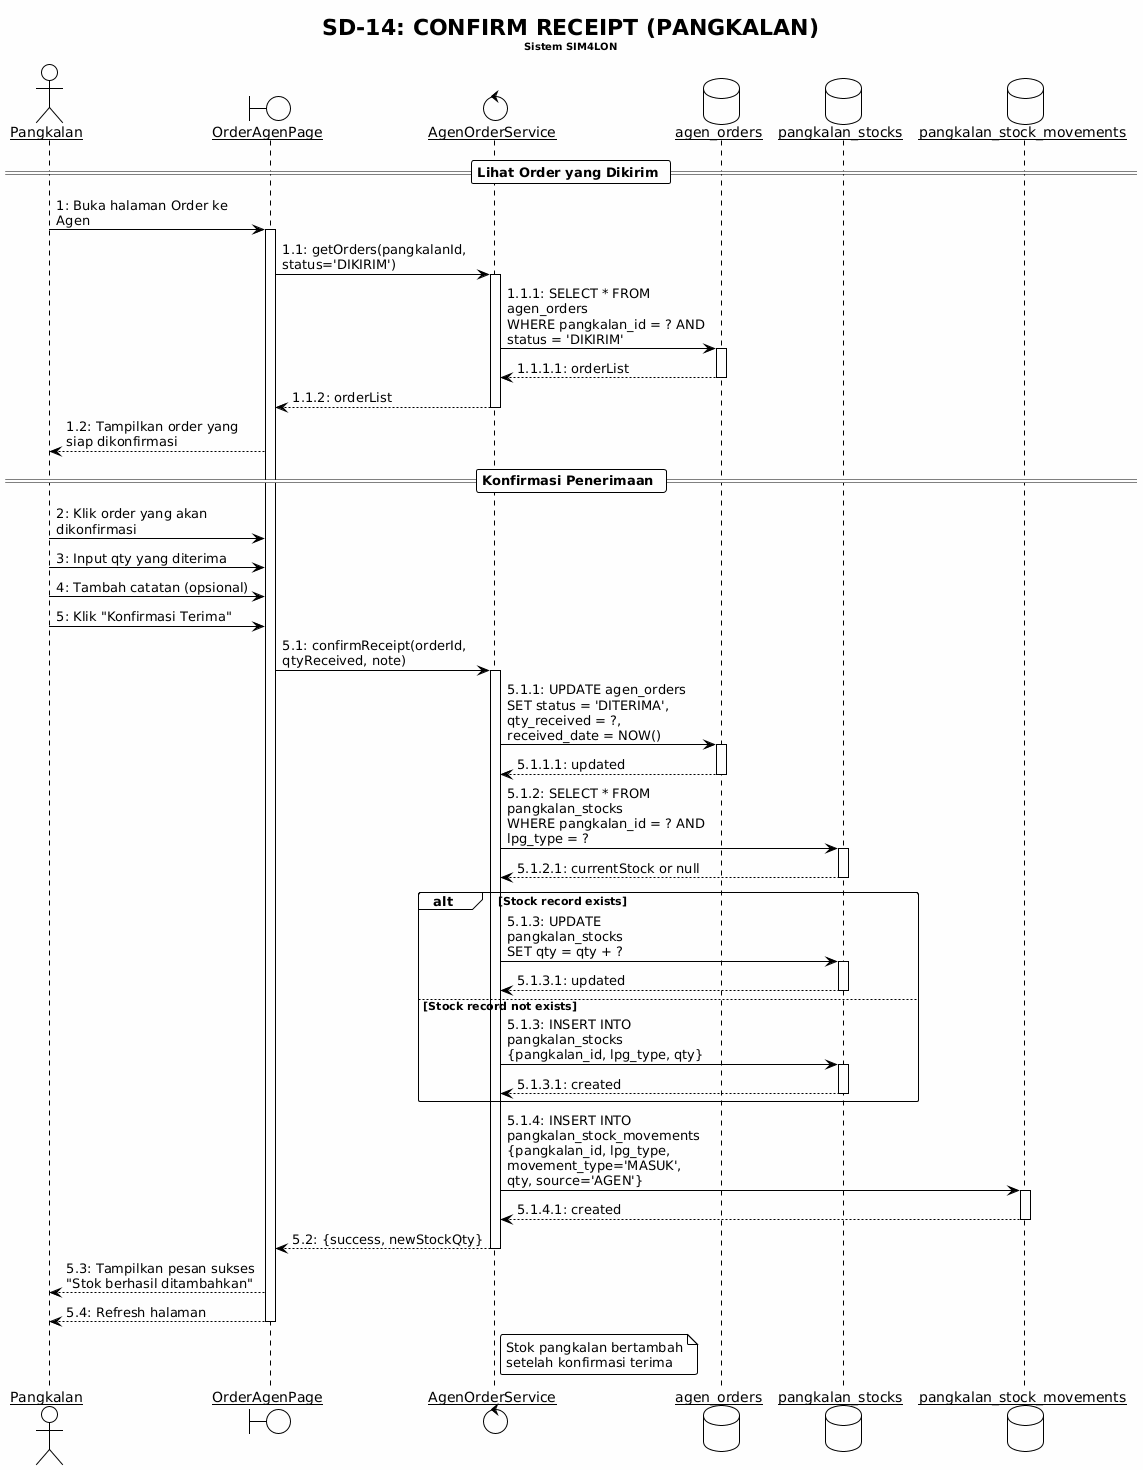

The diagram above was rendered by PlantUML. Its source (embedded in the PNG):
@startuml
!theme plain
skinparam backgroundColor #FEFEFE
skinparam sequenceArrowThickness 1
skinparam roundcorner 5
skinparam maxmessagesize 200
skinparam sequenceParticipant underline

title SD-14: CONFIRM RECEIPT (PANGKALAN)\n<size:10>Sistem SIM4LON</size>

actor "Pangkalan" as User
boundary "OrderAgenPage" as OAP
control "AgenOrderService" as AOS
database "agen_orders" as OrderDB
database "pangkalan_stocks" as StockDB
database "pangkalan_stock_movements" as MovementDB

== Lihat Order yang Dikirim ==

User -> OAP : 1: Buka halaman Order ke Agen
activate OAP

OAP -> AOS : 1.1: getOrders(pangkalanId, status='DIKIRIM')
activate AOS
AOS -> OrderDB : 1.1.1: SELECT * FROM agen_orders\nWHERE pangkalan_id = ? AND status = 'DIKIRIM'
activate OrderDB
OrderDB --> AOS : 1.1.1.1: orderList
deactivate OrderDB
AOS --> OAP : 1.1.2: orderList
deactivate AOS

OAP --> User : 1.2: Tampilkan order yang siap dikonfirmasi

== Konfirmasi Penerimaan ==

User -> OAP : 2: Klik order yang akan dikonfirmasi
User -> OAP : 3: Input qty yang diterima
User -> OAP : 4: Tambah catatan (opsional)
User -> OAP : 5: Klik "Konfirmasi Terima"

OAP -> AOS : 5.1: confirmReceipt(orderId, qtyReceived, note)
activate AOS

AOS -> OrderDB : 5.1.1: UPDATE agen_orders\nSET status = 'DITERIMA',\nqty_received = ?,\nreceived_date = NOW()
activate OrderDB
OrderDB --> AOS : 5.1.1.1: updated
deactivate OrderDB

AOS -> StockDB : 5.1.2: SELECT * FROM pangkalan_stocks\nWHERE pangkalan_id = ? AND lpg_type = ?
activate StockDB
StockDB --> AOS : 5.1.2.1: currentStock or null
deactivate StockDB

alt Stock record exists
    AOS -> StockDB : 5.1.3: UPDATE pangkalan_stocks\nSET qty = qty + ?
    activate StockDB
    StockDB --> AOS : 5.1.3.1: updated
    deactivate StockDB
else Stock record not exists
    AOS -> StockDB : 5.1.3: INSERT INTO pangkalan_stocks\n{pangkalan_id, lpg_type, qty}
    activate StockDB
    StockDB --> AOS : 5.1.3.1: created
    deactivate StockDB
end

AOS -> MovementDB : 5.1.4: INSERT INTO pangkalan_stock_movements\n{pangkalan_id, lpg_type, movement_type='MASUK',\nqty, source='AGEN'}
activate MovementDB
MovementDB --> AOS : 5.1.4.1: created
deactivate MovementDB

AOS --> OAP : 5.2: {success, newStockQty}
deactivate AOS

OAP --> User : 5.3: Tampilkan pesan sukses\n"Stok berhasil ditambahkan"
OAP --> User : 5.4: Refresh halaman

deactivate OAP

note right of AOS
  Stok pangkalan bertambah
  setelah konfirmasi terima
end note
@enduml